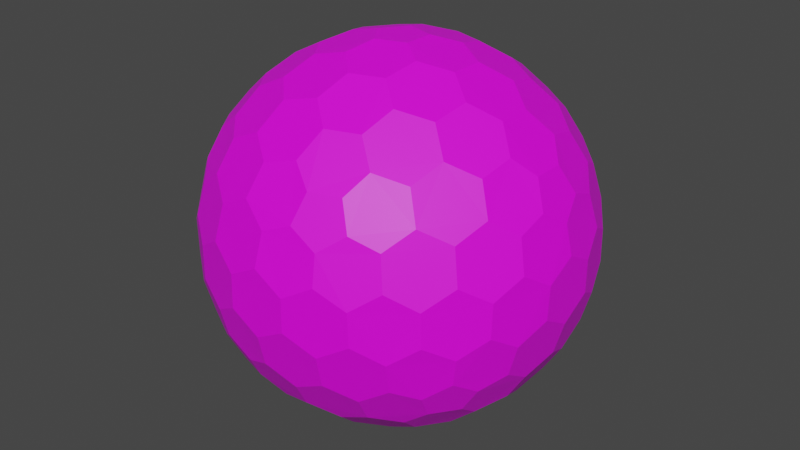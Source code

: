 # Source: venus.blend  (saved by Blender 3.5.10; exported with 4.5.12 LTS)
import bpy
from mathutils import Matrix  # noqa: F401  (used for matrix-valued properties, if any)

bpy.ops.wm.read_factory_settings(use_empty=True)
scene = bpy.context.scene
scene.name = 'Scene'

# ---- collections
col_collection = bpy.data.collections.new('Collection'); scene.collection.children.link(col_collection)

# ---- images (referenced by path relative to the original .blend; pixels are not part of the script)
import os
ASSET_DIR = os.environ.get("B2B_ASSET_DIR", "")  # directory of the original .blend (textures are referenced by path, not embedded)
HERE = os.path.dirname(os.path.abspath(__file__))  # packed textures are extracted next to this script under _unpacked/

def load_image(name, relpath, width, height, colorspace="sRGB"):
    """Load a texture the original file referenced (path relative to the .blend, or extracted next to this script)."""
    p = next((c for c in (os.path.join(HERE, relpath), os.path.join(ASSET_DIR, relpath)) if relpath and os.path.exists(c)), "")
    if p:
        img = bpy.data.images.load(p, check_existing=True)
        img.name = name
    else:  # same state as the original file: an image datablock whose file is absent (Cycles renders it pink)
        img = bpy.data.images.new(name, width, height)
        img.source = "FILE"
        img.filepath = "//" + (relpath or name)
    img.colorspace_settings.name = colorspace
    return img
img_venus_png = load_image('venus.png', 'venus.png', 1024, 1024, 'sRGB')

# ---- materials (node trees are filled in below, after node groups)
mat_earth = bpy.data.materials.new('Earth')
mat_earth.alpha_threshold = 0.0
mat_earth.use_transparent_shadow = False
mat_earth.roughness = 0.5
mat_earth.line_color = (0.0, 0.0, 0.0, 1.0)

# ---- material node trees
mat_earth.use_nodes = True; mat_earth.node_tree.nodes.clear()
_N = mat_earth.node_tree.nodes; _L = mat_earth.node_tree.links
n0 = _N.new('ShaderNodeOutputMaterial'); n0.name = 'Material Output'; n0.location = (300, 300)
n1 = _N.new('ShaderNodeBsdfPrincipled'); n1.name = 'Principled BSDF'; n1.location = (10, 300)
n1.distribution = 'GGX'
n1.subsurface_method = 'RANDOM_WALK_SKIN'
n1.inputs[3].default_value = 1.45
n1.inputs[27].default_value = (0.0, 0.0, 0.0, 1.0)
n1.inputs[28].default_value = 1.0
n2 = _N.new('ShaderNodeTexImage'); n2.name = 'Image Texture'; n2.location = (-280, 278)
n2.image = img_venus_png
_L.new(n1.outputs[0], n0.inputs[0])
_L.new(n2.outputs[0], n1.inputs[0])
n0.is_active_output = True

# ---- world
world_world = bpy.data.worlds.new('World'); scene.world = world_world
world_world.use_nodes = True; world_world.node_tree.nodes.clear()
_N = world_world.node_tree.nodes; _L = world_world.node_tree.links
n0 = _N.new('ShaderNodeOutputWorld'); n0.name = 'World Output'; n0.location = (300, 300)
n1 = _N.new('ShaderNodeBackground'); n1.name = 'Background'; n1.location = (10, 300)
n1.inputs[0].default_value = (0.05088, 0.05088, 0.05088, 1.0)
_L.new(n1.outputs[0], n0.inputs[0])
n0.is_active_output = True
world_world.color = (0.05088, 0.05088, 0.05088)
world_world.use_sun_shadow = False
world_world.sun_shadow_jitter_overblur = 0.0

# ---- meshes
me_icosphere_002 = bpy.data.meshes.new('Icosphere.002')
me_icosphere_002.from_pydata([], [], [])
_uv = me_icosphere_002.uv_layers.new(name='UVMap')
_uv.uv.foreach_set('vector', [])
me_icosphere_002.materials.append(mat_earth)
me_icosphere_002.update()
me_icosphere_003 = bpy.data.meshes.new('Icosphere.003')
me_icosphere_003.from_pydata([], [], [])
_uv = me_icosphere_003.uv_layers.new(name='UVMap')
_uv.uv.foreach_set('vector', [])
me_icosphere_003.materials.append(mat_earth)
me_icosphere_003.update()
me_icosphere_165 = bpy.data.meshes.new('Icosphere.165')
me_icosphere_165.from_pydata([(0.5768, -1.779, -6.142), (2.352, -1.001, -5.887), (4.693, -2.77, -3.487), (5.105, -1.003, -3.801), (5.731, -1.974, -2.235), (-0.719, 0.5236, -6.371), (-1.51, -1.1, -6.142), (-1.316, 2.196, -5.887), (-0.2228, 2.552, -5.887), (0.5768, 1.779, -6.142), (4.967, -3.617, -2.06), (6.034, -2.004, -1.145), (5.154, -3.753, -1.09), (-1.009, -5.853, -2.606), (-0.102, -6.073, -2.235), (-6.14, 0.0, -2.06), (-5.794, -1.779, -2.235), (-6.371, -7.908e-07, -1.09), (-3.706, 5.176, -1.145), (-1.969, 6.073, -1.09), (4.557, 4.556, -0.545), (5.154, 3.753, -1.09), (-2.915, -5.752, -0.545), (-5.794, 1.779, -2.235), (-1.897, 5.853, -2.06), (-1.015, 6.371, -0.545), (-0.03721, 6.371, -1.145), (1.842, -3.819, 4.843), (-3.288, -3.753, 4.087), (-3.73, -2.004, 4.843), (-4.577, -1.974, 4.087), (-4.079, 3.617, 3.487), (-3.73, 2.004, 4.843), (0.4585, 4.973, 4.087), (5.421, 0.5236, 3.487), (5.421, -0.5236, 3.487), (1.316, 2.196, 5.887), (2.49, 0.5762, 5.887), (3.337, 1.152, 5.357), (2.125, 2.825, 5.357), (3.165, 2.305, 5.081), (4.193, 0.5762, 4.843), (4.861, 1.1, 4.087), (4.718, 2.196, 3.801), (3.879, 2.825, 4.281), (1.842, 3.819, 4.843), (2.546, 4.294, 4.087), (3.541, 3.819, 3.801), (0.2228, 2.552, 5.887), (-0.0624, 3.537, 5.357), (-1.209, 3.729, 5.081), (-1.482, 4.57, 4.281), (-2.024, 2.898, 5.357), (-3.054, 2.937, 4.843), (-2.529, 4.556, 3.801), (-0.2746, 0.8471, 6.371), (-0.5768, 1.779, 6.142), (-2.352, 1.001, 5.887), (-3.912, 0.0, 5.081), (-3.375, 1.033, 5.357), (-5.105, -1.003, 3.801), (-0.8887, 0.0, 6.371), (-0.5768, -1.779, 6.142), (-2.352, -1.001, 5.887), (-1.867, 0.0, 6.142), (-1.677, -1.933, 5.887), (-2.024, -2.898, 5.357), (-3.054, -2.937, 4.843), (-1.209, -3.729, 5.081), (-1.482, -4.57, 4.281), (0.749, -4.175, 4.843), (1.51, -1.1, 6.142), (1.51, 1.1, 6.142), (1.316, -2.196, 5.887), (2.546, -4.294, 4.087), (2.125, -2.825, 5.357), (3.165, -2.305, 5.081), (3.541, -3.819, 3.801), (3.879, -2.825, 4.281), (3.337, -1.152, 5.357), (4.193, -0.5762, 4.843), (4.861, -1.1, 4.087), (5.794, 1.779, 2.235), (5.207, 2.552, 2.831), (5.121, 3.729, 1.2), (2.616, 5.33, 2.606), (1.178, 5.33, 3.487), (-0.6255, 5.176, 3.801), (0.03721, 6.371, 1.145), (-0.978, 6.361, 0.5998), (-1.956, 6.034, 1.2), (-2.915, 5.752, -0.545), (-1.855, 5.723, 2.34), (-2.716, 5.132, 2.831), (-3.288, 3.753, 4.087), (-5.731, 1.974, 2.235), (-4.577, 1.974, 4.087), (-6.034, 2.004, 1.145), (-6.338, 1.033, 0.5998), (-5.709, 1.003, 2.831), (-6.33, -1.339e-06, 1.2), (-6.359, 1.001, -0.545), (-6.359, -1.001, -0.545), (-6.003, -5.553e-07, 2.34), (-5.709, -1.003, 2.831), (-5.242, -2.77, 2.605), (-4.693, -2.77, 3.487), (-5.731, -1.974, 2.235), (-2.716, -5.132, 2.831), (-3.644, -4.853, 2.235), (-1.969, -6.073, -1.09), (-1.015, -6.371, -0.545), (-1.956, -6.034, 1.2), (-1.855, -5.723, 2.34), (0.102, -6.073, 2.235), (-0.8123, -5.752, 2.831), (0.4585, -4.973, 4.087), (2.616, -5.33, 2.606), (2.172, -5.006, 3.487), (3.706, -5.176, 1.145), (4.522, -4.57, 0.5998), (4.557, -4.556, -0.545), (5.121, -3.729, 1.2), (5.734, -2.898, 0.5998), (5.794, -1.779, 2.235), (6.057, -1.933, 1.145), (4.718, -2.196, 3.801), (1.897, 5.853, 2.06), (1.009, 5.853, 2.606), (1.969, 6.073, 1.09), (1.015, 6.371, 0.545), (0.102, 6.073, 2.235), (2.939, 5.723, -0.5998), (1.956, 6.034, -1.2), (0.978, 6.361, -0.5998), (1.855, 5.723, -2.34), (-4.557, 4.556, 0.545), (-4.522, 4.57, -0.5998), (-5.731, 2.937, 0.545), (-3.479, 4.974, -2.235), (-5.121, 3.729, -1.2), (-6.057, 1.933, -1.145), (-3.766, -5.132, 1.145), (-5.731, -2.937, 0.545), (-5.154, -3.753, 1.09), (-5.121, -3.729, -1.2), (-6.057, -1.933, -1.145), (-5.734, -2.898, -0.5998), (-4.857, -3.537, -2.34), (-4.522, -4.57, -0.5998), (-3.706, -5.176, -1.145), (1.897, -5.853, 2.06), (2.915, -5.752, 0.545), (3.479, -4.974, 2.235), (1.015, -6.371, 0.545), (2.939, -5.723, -0.5998), (0.978, -6.361, -0.5998), (1.855, -5.723, -2.34), (1.956, -6.034, -1.2), (3.766, -5.132, -1.145), (3.644, -4.853, -2.235), (6.057, 1.933, 1.145), (6.359, -1.001, 0.545), (6.371, 0.0, 1.09), (6.338, -1.033, -0.5998), (6.33, 6.533e-08, -1.2), (6.338, 1.033, -0.5998), (6.034, 2.004, -1.145), (5.242, 2.77, -2.605), (4.967, 3.617, -2.06), (4.249, 4.141, -2.606), (3.644, 4.853, -2.235), (3.054, 2.937, -4.843), (2.529, 4.556, -3.801), (1.209, 3.729, -5.081), (0.06239, 3.537, -5.357), (1.482, 4.57, -4.281), (-0.4585, 4.974, -4.087), (-0.749, 4.175, -4.843), (-1.178, 5.33, -3.487), (0.6255, 5.176, -3.801), (0.8123, 5.752, -2.831), (-0.102, 6.073, -2.235), (-2.172, 5.006, -3.487), (-2.616, 5.33, -2.606), (-2.546, 4.294, -4.087), (-4.03, 4.175, -2.831), (-1.842, 3.819, -4.843), (-2.125, 2.825, -5.357), (-3.165, 2.305, -5.081), (-1.51, 1.1, -6.142), (-3.337, 1.152, -5.357), (-2.49, 0.5762, -5.887), (-4.718, 2.196, -3.801), (-4.861, 1.1, -4.087), (-5.207, 2.552, -2.831), (-5.421, -0.5236, -3.487), (-4.718, -2.196, -3.801), (-3.337, -1.152, -5.357), (-3.165, -2.305, -5.081), (-1.316, -2.196, -5.887), (-2.125, -2.825, -5.357), (-3.879, -2.825, -4.281), (-2.546, -4.294, -4.087), (-3.479, -4.974, -2.235), (4.693, 2.77, -3.487), (4.079, 3.617, -3.487), (3.73, 2.004, -4.843), (3.288, 3.753, -4.087), (5.105, 1.003, -3.801), (3.375, 1.033, -5.357), (4.794, -2.09e-06, -4.281), (3.912, -3.724e-06, -5.081), (3.375, -1.033, -5.357), (3.73, -2.004, -4.843), (2.352, 1.001, -5.887), (1.867, -1.633e-06, -6.142), (1.677, 1.933, -5.887), (-0.4585, -4.973, -4.087), (0.8123, -5.752, -2.831), (-0.2228, -2.552, -5.887), (0.0624, -3.537, -5.357), (1.209, -3.729, -5.081), (2.024, -2.898, -5.357), (4.079, -3.617, -3.487), (4.249, -4.141, -2.606), (2.529, -4.556, -3.801), (2.716, -5.132, -2.831), (0.8887, 0.0, -6.371), (0.2746, 0.8471, -6.371), (0.2746, -0.8471, -6.371), (-0.719, -0.5236, -6.371), (5.242, -2.77, -2.605), (4.577, -1.974, -4.087), (3.288, -3.753, -4.087), (3.054, -2.937, -4.843), (-1.897, -5.853, -2.06), (-2.172, -5.006, -3.487), (-2.616, -5.33, -2.606), (-1.178, -5.33, -3.487), (-0.749, -4.175, -4.843), (-1.842, -3.819, -4.843), (-5.865, -0.8471, -2.605), (-5.421, 0.5236, -3.487), (-5.865, 0.8471, -2.605), (-4.861, -1.1, -4.087), (-4.193, -0.5762, -4.843), (-4.193, 0.5762, -4.843), (-1.009, 5.853, -2.606), (5.731, 1.974, -2.235), (4.577, 1.974, -4.087), (5.709, 1.003, -2.831), (1.178, -5.33, 3.487), (1.009, -5.853, 2.606), (1.969, -6.073, 1.09), (0.03721, -6.371, 1.145), (-4.079, -3.617, 3.487), (-4.249, -4.141, 2.606), (-4.967, -3.617, 2.06), (-6.034, -2.004, 1.145), (-4.693, 2.77, 3.487), (-5.242, 2.77, 2.605), (-4.249, 4.141, 2.606), (-3.644, 4.853, 2.235), (-4.967, 3.617, 2.06), (-5.154, 3.753, 1.09), (2.172, 5.006, 3.487), (3.479, 4.974, 2.235), (3.706, 5.176, 1.145), (5.865, 0.8471, 2.605), (6.14, 0.0, 2.06), (5.865, -0.8471, 2.605), (0.719, 0.5236, 6.371), (-0.2746, -0.8471, 6.371), (0.719, -0.5236, 6.371), (1.677, -1.933, -5.887), (1.482, -4.57, -4.281), (0.6255, -5.176, -3.801), (6.003, 6.533e-08, -2.34), (5.709, -1.003, -2.831), (2.024, 2.898, -5.357), (-2.49, -0.5762, -5.887), (-4.03, -4.175, -2.831), (-3.541, -3.819, -3.801), (-5.207, -2.552, -2.831), (-4.857, 3.537, -2.34), (-3.879, 2.825, -4.281), (-3.541, 3.819, -3.801), (2.716, 5.132, -2.831), (5.731, -2.937, -0.545), (5.731, 2.937, -0.545), (5.734, 2.898, 0.5998), (6.359, 1.001, 0.545), (-0.978, -6.361, 0.5998), (-0.03721, -6.371, -1.145), (-6.338, -1.033, 0.5998), (-2.939, -5.723, 0.5998), (-4.557, -4.556, 0.545), (-3.766, 5.132, 1.145), (-2.939, 5.723, 0.5998), (-5.734, 2.898, -0.5998), (4.522, 4.57, 0.5998), (2.915, 5.752, 0.545), (3.766, 5.132, -1.145), (5.207, -2.552, 2.831), (4.857, -3.537, 2.34), (4.03, -4.175, 2.831), (-0.6255, -5.176, 3.801), (-2.529, -4.556, 3.801), (-4.794, 0.0, 4.281), (-5.105, 1.003, 3.801), (-0.8123, 5.752, 2.831), (4.03, 4.175, 2.831), (4.857, 3.537, 2.34), (0.2228, -2.552, 5.887), (-0.0624, -3.537, 5.357), (2.49, -0.5762, 5.887), (-3.375, -1.033, 5.357), (-1.677, 1.933, 5.887), (0.749, 4.175, 4.843)], [], [(230, 228, 216, 1, 275, 0), (2, 233, 3, 279, 4, 232), (231, 6, 281, 192, 190, 5), (5, 190, 7, 8, 9, 229), (232, 4, 11, 289, 12, 10), (13, 14, 294, 111, 110, 236), (242, 16, 146, 102, 17, 15), (184, 139, 18, 91, 19, 24), (170, 171, 303, 20, 21, 169), (10, 12, 121, 159, 160, 225), (236, 110, 22, 150, 204, 238), (15, 17, 101, 141, 23, 244), (24, 19, 25, 26, 182, 248), (118, 74, 27, 70, 116, 252), (256, 28, 67, 29, 30, 106), (260, 96, 32, 53, 94, 31), (86, 33, 319, 45, 46, 266), (34, 42, 41, 80, 81, 35), (272, 72, 36, 48, 56, 55), (37, 38, 40, 39, 36, 72), (41, 42, 43, 44, 40, 38), (40, 44, 47, 46, 45, 39), (48, 49, 50, 52, 318, 56), (319, 33, 87, 51, 50, 49), (50, 51, 54, 94, 53, 52), (55, 56, 318, 57, 64, 61), (57, 59, 58, 317, 63, 64), (32, 96, 310, 309, 58, 59), (58, 309, 60, 30, 29, 317), (61, 64, 63, 65, 62, 273), (65, 66, 68, 315, 314, 62), (67, 28, 308, 69, 68, 66), (68, 69, 307, 116, 70, 315), (272, 274, 71, 316, 37, 72), (73, 75, 76, 79, 316, 71), (27, 74, 77, 78, 76, 75), (76, 78, 126, 81, 80, 79), (34, 269, 82, 83, 43, 42), (161, 291, 84, 313, 83, 82), (290, 21, 20, 301, 84, 291), (84, 301, 268, 267, 312, 313), (47, 312, 267, 85, 266, 46), (86, 128, 131, 311, 87, 33), (88, 89, 90, 92, 311, 131), (25, 19, 91, 299, 90, 89), (90, 299, 298, 263, 93, 92), (54, 93, 263, 262, 31, 94), (260, 261, 95, 99, 310, 96), (97, 98, 100, 103, 99, 95), (101, 17, 102, 295, 100, 98), (100, 295, 259, 107, 104, 103), (60, 104, 107, 105, 106, 30), (256, 257, 109, 108, 308, 28), (142, 296, 112, 113, 108, 109), (22, 110, 111, 293, 112, 296), (112, 293, 255, 114, 115, 113), (307, 115, 114, 253, 252, 116), (118, 117, 153, 306, 77, 74), (119, 120, 122, 305, 306, 153), (121, 12, 289, 123, 122, 120), (122, 123, 125, 124, 304, 305), (126, 304, 124, 271, 35, 81), (128, 127, 129, 130, 88, 131), (302, 132, 133, 134, 130, 129), (303, 171, 288, 135, 133, 132), (133, 135, 181, 182, 26, 134), (261, 264, 265, 138, 97, 95), (136, 137, 140, 300, 138, 265), (18, 139, 186, 285, 140, 137), (140, 285, 195, 23, 141, 300), (257, 258, 144, 297, 142, 109), (143, 147, 145, 149, 297, 144), (146, 16, 284, 148, 145, 147), (145, 148, 282, 204, 150, 149), (117, 151, 254, 152, 119, 153), (154, 156, 158, 155, 152, 254), (294, 14, 219, 157, 158, 156), (158, 157, 227, 160, 159, 155), (269, 270, 163, 292, 161, 82), (162, 164, 165, 166, 292, 163), (11, 4, 279, 278, 165, 164), (165, 278, 251, 249, 167, 166), (169, 21, 290, 167, 249, 168), (170, 206, 208, 173, 288, 171), (172, 280, 174, 176, 173, 208), (217, 9, 8, 175, 174, 280), (174, 175, 178, 177, 180, 176), (181, 180, 177, 179, 248, 182), (184, 183, 185, 287, 186, 139), (187, 188, 189, 286, 287, 185), (7, 190, 192, 191, 189, 188), (189, 191, 247, 194, 193, 286), (195, 193, 194, 243, 244, 23), (242, 196, 245, 197, 284, 16), (246, 198, 199, 202, 197, 245), (281, 6, 200, 201, 199, 198), (199, 201, 241, 203, 283, 202), (282, 283, 203, 237, 238, 204), (206, 205, 250, 207, 172, 208), (209, 211, 212, 210, 207, 250), (3, 233, 214, 213, 212, 211), (212, 213, 1, 216, 215, 210), (229, 9, 217, 215, 216, 228), (13, 239, 218, 277, 219, 14), (240, 221, 222, 276, 277, 218), (220, 0, 275, 223, 222, 221), (222, 223, 235, 234, 226, 276), (227, 226, 234, 224, 225, 160), (230, 231, 5, 229, 228), (230, 0, 220, 200, 6, 231), (2, 232, 10, 225, 224), (2, 224, 234, 235, 214, 233), (13, 236, 238, 237, 239), (241, 240, 218, 239, 237, 203), (242, 15, 244, 243, 196), (247, 246, 245, 196, 243, 194), (184, 24, 248, 179, 183), (178, 187, 185, 183, 179, 177), (170, 169, 168, 205, 206), (251, 209, 250, 205, 168, 249), (118, 252, 253, 151, 117), (255, 154, 254, 151, 253, 114), (256, 106, 105, 258, 257), (259, 143, 144, 258, 105, 107), (260, 31, 262, 264, 261), (298, 136, 265, 264, 262, 263), (86, 266, 85, 127, 128), (268, 302, 129, 127, 85, 267), (34, 35, 271, 270, 269), (125, 162, 163, 270, 271, 124), (272, 55, 61, 273, 274), (273, 62, 314, 73, 71, 274), (200, 220, 221, 240, 241, 201), (214, 235, 223, 275, 1, 213), (219, 277, 276, 226, 227, 157), (279, 3, 211, 209, 251, 278), (172, 207, 210, 215, 217, 280), (192, 281, 198, 246, 247, 191), (284, 197, 202, 283, 282, 148), (8, 7, 188, 187, 178, 175), (186, 287, 286, 193, 195, 285), (288, 173, 176, 180, 181, 135), (289, 11, 164, 162, 125, 123), (161, 292, 166, 167, 290, 291), (111, 294, 156, 154, 255, 293), (119, 152, 155, 159, 121, 120), (102, 146, 147, 143, 259, 295), (142, 297, 149, 150, 22, 296), (91, 18, 137, 136, 298, 299), (97, 138, 300, 141, 101, 98), (20, 303, 132, 302, 268, 301), (88, 130, 134, 26, 25, 89), (77, 306, 305, 304, 126, 78), (308, 108, 113, 115, 307, 69), (310, 99, 103, 104, 60, 309), (87, 311, 92, 93, 54, 51), (43, 83, 313, 312, 47, 44), (314, 315, 70, 27, 75, 73), (37, 316, 79, 80, 41, 38), (63, 317, 29, 67, 66, 65), (318, 52, 53, 32, 59, 57), (36, 39, 45, 319, 49, 48)])
_uv = me_icosphere_165.uv_layers.new(name='UVMap')
_uv.uv.foreach_set('vector', [0.3001, 0.02367, 0.5001, 0.02367, 0.5001, 0.07476, 0.4362, 0.1122, 0.364, 0.1122, 0.3001, 0.07476, 0.4154, 0.3065, 0.4354, 0.2678, 0.4693, 0.2863, 0.4725, 0.3446, 0.4474, 0.378, 0.4229, 0.3578, 1.1, 0.02367, 1.1, 0.07476, 1.036, 0.1122, 0.9641, 0.1122, 0.9002, 0.07476, 0.9002, 0.02367, 0.9002, 0.02367, 0.9002, 0.07476, 0.8363, 0.1122, 0.764, 0.1122, 0.7001, 0.07476, 0.7001, 0.02367, 0.4229, 0.3578, 0.4474, 0.378, 0.4492, 0.4359, 0.4249, 0.467, 0.4001, 0.4388, 0.4001, 0.3877, 0.2228, 0.3578, 0.2474, 0.378, 0.2491, 0.4359, 0.2248, 0.467, 0.2, 0.4388, 0.2, 0.3877, 0.02278, 0.3578, 0.04733, 0.378, 0.04908, 0.4359, 0.0248, 0.467, 0.0, 0.4388, 0.0, 0.3877, 0.8229, 0.3578, 0.8475, 0.378, 0.8492, 0.4359, 0.825, 0.467, 0.8002, 0.4388, 0.8002, 0.3877, 0.6229, 0.3578, 0.6475, 0.378, 0.6492, 0.4359, 0.6249, 0.467, 0.6001, 0.4388, 0.6001, 0.3877, 0.4001, 0.3877, 0.4001, 0.4388, 0.3753, 0.467, 0.351, 0.4359, 0.3528, 0.378, 0.3773, 0.3578, 0.2, 0.3877, 0.2, 0.4388, 0.1752, 0.467, 0.151, 0.4359, 0.1527, 0.378, 0.1773, 0.3578, 1.0, 0.3877, 1.0, 0.4388, 0.9754, 0.467, 0.9511, 0.4359, 0.9529, 0.378, 0.9774, 0.3578, 0.8002, 0.3877, 0.8002, 0.4388, 0.7754, 0.467, 0.7511, 0.4359, 0.7528, 0.378, 0.7774, 0.3578, 0.3154, 0.6834, 0.3354, 0.7221, 0.3217, 0.7766, 0.2784, 0.7766, 0.2647, 0.7221, 0.2848, 0.6834, 0.1153, 0.6834, 0.1354, 0.7221, 0.1217, 0.7766, 0.07833, 0.7766, 0.06468, 0.7221, 0.08473, 0.6834, 0.9155, 0.6834, 0.9355, 0.7221, 0.9219, 0.7766, 0.8785, 0.7766, 0.8648, 0.7221, 0.8849, 0.6834, 0.7154, 0.6834, 0.7355, 0.7221, 0.7218, 0.7766, 0.6785, 0.7766, 0.6648, 0.7221, 0.6849, 0.6834, 0.5154, 0.6834, 0.5354, 0.7221, 0.5218, 0.7766, 0.4784, 0.7766, 0.4648, 0.7221, 0.4848, 0.6834, 0.6001, 0.9663, 0.6001, 0.9152, 0.664, 0.8778, 0.7363, 0.8778, 0.8002, 0.9152, 0.8002, 0.9663, 0.5362, 0.8778, 0.5529, 0.8211, 0.6001, 0.797, 0.6473, 0.8211, 0.664, 0.8778, 0.6001, 0.9152, 0.5218, 0.7766, 0.5354, 0.7221, 0.5693, 0.7037, 0.6001, 0.7359, 0.6001, 0.797, 0.5529, 0.8211, 0.6001, 0.797, 0.6001, 0.7359, 0.6309, 0.7037, 0.6648, 0.7221, 0.6785, 0.7766, 0.6473, 0.8211, 0.7363, 0.8778, 0.753, 0.8211, 0.8002, 0.797, 0.8474, 0.8211, 0.8641, 0.8778, 0.8002, 0.9152, 0.7218, 0.7766, 0.7355, 0.7221, 0.7693, 0.7037, 0.8002, 0.7359, 0.8002, 0.797, 0.753, 0.8211, 0.8002, 0.797, 0.8002, 0.7359, 0.831, 0.7037, 0.8648, 0.7221, 0.8785, 0.7766, 0.8474, 0.8211, 0.8002, 0.9663, 0.8002, 0.9152, 0.8641, 0.8778, 0.9363, 0.8778, 1.0, 0.9152, 1.0, 0.9663, 0.9363, 0.8778, 0.953, 0.8211, 1.0, 0.797, 1.047, 0.8211, 1.064, 0.8778, 1.0, 0.9152, 0.9219, 0.7766, 0.9355, 0.7221, 0.9694, 0.7037, 1.0, 0.7359, 1.0, 0.797, 0.953, 0.8211, 0.0, 0.797, 0.0, 0.7359, 0.03082, 0.7037, 0.06468, 0.7221, 0.07833, 0.7766, 0.0472, 0.8211, 5.848e-07, 0.9663, 0.0, 0.9152, 0.0639, 0.8778, 0.1361, 0.8778, 0.2, 0.9152, 0.2, 0.9663, 0.1361, 0.8778, 0.1528, 0.8211, 0.2, 0.797, 0.2472, 0.8211, 0.2639, 0.8778, 0.2, 0.9152, 0.1217, 0.7766, 0.1354, 0.7221, 0.1692, 0.7037, 0.2, 0.7359, 0.2, 0.797, 0.1528, 0.8211, 0.2, 0.797, 0.2, 0.7359, 0.2309, 0.7037, 0.2647, 0.7221, 0.2784, 0.7766, 0.2472, 0.8211, 0.6001, 0.9663, 0.4001, 0.9663, 0.4001, 0.9152, 0.464, 0.8778, 0.5362, 0.8778, 0.6001, 0.9152, 0.3362, 0.8778, 0.3529, 0.8211, 0.4001, 0.797, 0.4473, 0.8211, 0.464, 0.8778, 0.4001, 0.9152, 0.3217, 0.7766, 0.3354, 0.7221, 0.3693, 0.7037, 0.4001, 0.7359, 0.4001, 0.797, 0.3529, 0.8211, 0.4001, 0.797, 0.4001, 0.7359, 0.4309, 0.7037, 0.4648, 0.7221, 0.4784, 0.7766, 0.4473, 0.8211, 0.5154, 0.6834, 0.5229, 0.6321, 0.5474, 0.612, 0.5725, 0.6454, 0.5693, 0.7037, 0.5354, 0.7221, 0.5492, 0.554, 0.5745, 0.5258, 0.6001, 0.557, 0.6001, 0.6181, 0.5725, 0.6454, 0.5474, 0.612, 0.5753, 0.467, 0.6001, 0.4388, 0.6249, 0.467, 0.6258, 0.5258, 0.6001, 0.557, 0.5745, 0.5258, 0.6001, 0.557, 0.6258, 0.5258, 0.6511, 0.554, 0.6528, 0.612, 0.6278, 0.6454, 0.6001, 0.6181, 0.6309, 0.7037, 0.6278, 0.6454, 0.6528, 0.612, 0.6774, 0.6321, 0.6849, 0.6834, 0.6648, 0.7221, 0.7154, 0.6834, 0.7229, 0.6321, 0.7475, 0.612, 0.7725, 0.6454, 0.7693, 0.7037, 0.7355, 0.7221, 0.7492, 0.554, 0.7745, 0.5258, 0.8002, 0.557, 0.8002, 0.6181, 0.7725, 0.6454, 0.7475, 0.612, 0.7754, 0.467, 0.8002, 0.4388, 0.825, 0.467, 0.8258, 0.5258, 0.8002, 0.557, 0.7745, 0.5258, 0.8002, 0.557, 0.8258, 0.5258, 0.8511, 0.554, 0.8529, 0.612, 0.8278, 0.6454, 0.8002, 0.6181, 0.831, 0.7037, 0.8278, 0.6454, 0.8529, 0.612, 0.8774, 0.6321, 0.8849, 0.6834, 0.8648, 0.7221, 0.9155, 0.6834, 0.923, 0.6321, 0.9475, 0.612, 0.9726, 0.6454, 0.9694, 0.7037, 0.9355, 0.7221, 0.9493, 0.554, 0.9745, 0.5258, 1.0, 0.557, 1.0, 0.6181, 0.9726, 0.6454, 0.9475, 0.612, 0.9754, 0.467, 1.0, 0.4388, 1.025, 0.467, 1.026, 0.5258, 1.0, 0.557, 0.9745, 0.5258, 0.0, 0.557, 0.02567, 0.5258, 0.05094, 0.554, 0.05269, 0.612, 0.02763, 0.6454, 0.0, 0.6181, 0.03082, 0.7037, 0.02763, 0.6454, 0.05269, 0.612, 0.07724, 0.6321, 0.08473, 0.6834, 0.06468, 0.7221, 0.1153, 0.6834, 0.1228, 0.6321, 0.1473, 0.612, 0.1724, 0.6454, 0.1692, 0.7037, 0.1354, 0.7221, 0.1491, 0.554, 0.1744, 0.5258, 0.2, 0.557, 0.2, 0.6181, 0.1724, 0.6454, 0.1473, 0.612, 0.1752, 0.467, 0.2, 0.4388, 0.2248, 0.467, 0.2257, 0.5258, 0.2, 0.557, 0.1744, 0.5258, 0.2, 0.557, 0.2257, 0.5258, 0.251, 0.554, 0.2527, 0.612, 0.2277, 0.6454, 0.2, 0.6181, 0.2309, 0.7037, 0.2277, 0.6454, 0.2527, 0.612, 0.2773, 0.6321, 0.2848, 0.6834, 0.2647, 0.7221, 0.3154, 0.6834, 0.3228, 0.6321, 0.3474, 0.612, 0.3725, 0.6454, 0.3693, 0.7037, 0.3354, 0.7221, 0.3491, 0.554, 0.3744, 0.5258, 0.4001, 0.557, 0.4001, 0.6181, 0.3725, 0.6454, 0.3474, 0.612, 0.3753, 0.467, 0.4001, 0.4388, 0.4249, 0.467, 0.4258, 0.5258, 0.4001, 0.557, 0.3744, 0.5258, 0.4001, 0.557, 0.4258, 0.5258, 0.451, 0.554, 0.4528, 0.612, 0.4277, 0.6454, 0.4001, 0.6181, 0.4309, 0.7037, 0.4277, 0.6454, 0.4528, 0.612, 0.4773, 0.6321, 0.4848, 0.6834, 0.4648, 0.7221, 0.7229, 0.6321, 0.7001, 0.6022, 0.7001, 0.5511, 0.7249, 0.523, 0.7492, 0.554, 0.7475, 0.612, 0.6753, 0.523, 0.6745, 0.4641, 0.7001, 0.4329, 0.7258, 0.4641, 0.7249, 0.523, 0.7001, 0.5511, 0.6492, 0.4359, 0.6475, 0.378, 0.6725, 0.3446, 0.7001, 0.3719, 0.7001, 0.4329, 0.6745, 0.4641, 0.7001, 0.4329, 0.7001, 0.3719, 0.7278, 0.3446, 0.7528, 0.378, 0.7511, 0.4359, 0.7258, 0.4641, 0.923, 0.6321, 0.9002, 0.6022, 0.9002, 0.5511, 0.925, 0.523, 0.9493, 0.554, 0.9475, 0.612, 0.8754, 0.523, 0.8745, 0.4641, 0.9002, 0.4329, 0.9259, 0.4641, 0.925, 0.523, 0.9002, 0.5511, 0.8492, 0.4359, 0.8475, 0.378, 0.8726, 0.3446, 0.9002, 0.3719, 0.9002, 0.4329, 0.8745, 0.4641, 0.9002, 0.4329, 0.9002, 0.3719, 0.9278, 0.3446, 0.9529, 0.378, 0.9511, 0.4359, 0.9259, 0.4641, 0.1228, 0.6321, 0.1, 0.6022, 0.1, 0.5511, 0.1248, 0.523, 0.1491, 0.554, 0.1473, 0.612, 0.07522, 0.523, 0.07435, 0.4641, 0.1, 0.4329, 0.1257, 0.4641, 0.1248, 0.523, 0.1, 0.5511, 0.04908, 0.4359, 0.04733, 0.378, 0.07239, 0.3446, 0.1, 0.3719, 0.1, 0.4329, 0.07435, 0.4641, 0.1, 0.4329, 0.1, 0.3719, 0.1276, 0.3446, 0.1527, 0.378, 0.151, 0.4359, 0.1257, 0.4641, 0.3228, 0.6321, 0.3001, 0.6022, 0.3001, 0.5511, 0.3249, 0.523, 0.3491, 0.554, 0.3474, 0.612, 0.2753, 0.523, 0.2744, 0.4641, 0.3001, 0.4329, 0.3257, 0.4641, 0.3249, 0.523, 0.3001, 0.5511, 0.2491, 0.4359, 0.2474, 0.378, 0.2724, 0.3446, 0.3001, 0.3719, 0.3001, 0.4329, 0.2744, 0.4641, 0.3001, 0.4329, 0.3001, 0.3719, 0.3277, 0.3446, 0.3528, 0.378, 0.351, 0.4359, 0.3257, 0.4641, 0.5229, 0.6321, 0.5001, 0.6022, 0.5001, 0.5511, 0.5249, 0.523, 0.5492, 0.554, 0.5474, 0.612, 0.4753, 0.523, 0.4744, 0.4641, 0.5001, 0.4329, 0.5258, 0.4641, 0.5249, 0.523, 0.5001, 0.5511, 0.4492, 0.4359, 0.4474, 0.378, 0.4725, 0.3446, 0.5001, 0.3719, 0.5001, 0.4329, 0.4744, 0.4641, 0.5001, 0.4329, 0.5001, 0.3719, 0.5277, 0.3446, 0.5528, 0.378, 0.551, 0.4359, 0.5258, 0.4641, 0.6001, 0.3877, 0.6001, 0.4388, 0.5753, 0.467, 0.551, 0.4359, 0.5528, 0.378, 0.5773, 0.3578, 0.6229, 0.3578, 0.6154, 0.3065, 0.6355, 0.2678, 0.6693, 0.2863, 0.6725, 0.3446, 0.6475, 0.378, 0.6218, 0.2134, 0.6529, 0.1688, 0.7001, 0.193, 0.7001, 0.254, 0.6693, 0.2863, 0.6355, 0.2678, 0.6362, 0.1122, 0.7001, 0.07476, 0.764, 0.1122, 0.7473, 0.1688, 0.7001, 0.193, 0.6529, 0.1688, 0.7001, 0.193, 0.7473, 0.1688, 0.7785, 0.2134, 0.7648, 0.2678, 0.731, 0.2863, 0.7001, 0.254, 0.7278, 0.3446, 0.731, 0.2863, 0.7648, 0.2678, 0.7849, 0.3065, 0.7774, 0.3578, 0.7528, 0.378, 0.8229, 0.3578, 0.8155, 0.3065, 0.8355, 0.2678, 0.8694, 0.2863, 0.8726, 0.3446, 0.8475, 0.378, 0.8219, 0.2134, 0.853, 0.1688, 0.9002, 0.193, 0.9002, 0.254, 0.8694, 0.2863, 0.8355, 0.2678, 0.8363, 0.1122, 0.9002, 0.07476, 0.9641, 0.1122, 0.9474, 0.1688, 0.9002, 0.193, 0.853, 0.1688, 0.9002, 0.193, 0.9474, 0.1688, 0.9785, 0.2134, 0.9649, 0.2678, 0.931, 0.2863, 0.9002, 0.254, 0.9278, 0.3446, 0.931, 0.2863, 0.9649, 0.2678, 0.9849, 0.3065, 0.9774, 0.3578, 0.9529, 0.378, 0.02278, 0.3578, 0.01529, 0.3065, 0.03534, 0.2678, 0.0692, 0.2863, 0.07239, 0.3446, 0.04733, 0.378, 0.02169, 0.2134, 0.05282, 0.1688, 0.1, 0.193, 0.1, 0.254, 0.0692, 0.2863, 0.03534, 0.2678, 0.03612, 0.1122, 0.1, 0.07476, 0.1639, 0.1122, 0.1472, 0.1688, 0.1, 0.193, 0.05282, 0.1688, 0.1, 0.193, 0.1472, 0.1688, 0.1784, 0.2134, 0.1647, 0.2678, 0.1308, 0.2863, 0.1, 0.254, 0.1276, 0.3446, 0.1308, 0.2863, 0.1647, 0.2678, 0.1847, 0.3065, 0.1773, 0.3578, 0.1527, 0.378, 0.6154, 0.3065, 0.5848, 0.3065, 0.5648, 0.2678, 0.5784, 0.2134, 0.6218, 0.2134, 0.6355, 0.2678, 0.5309, 0.2863, 0.5001, 0.254, 0.5001, 0.193, 0.5473, 0.1688, 0.5784, 0.2134, 0.5648, 0.2678, 0.4693, 0.2863, 0.4354, 0.2678, 0.4218, 0.2134, 0.4529, 0.1688, 0.5001, 0.193, 0.5001, 0.254, 0.5001, 0.193, 0.4529, 0.1688, 0.4362, 0.1122, 0.5001, 0.07476, 0.564, 0.1122, 0.5473, 0.1688, 0.7001, 0.02367, 0.7001, 0.07476, 0.6362, 0.1122, 0.564, 0.1122, 0.5001, 0.07476, 0.5001, 0.02367, 0.2228, 0.3578, 0.2153, 0.3065, 0.2354, 0.2678, 0.2692, 0.2863, 0.2724, 0.3446, 0.2474, 0.378, 0.2217, 0.2134, 0.2529, 0.1688, 0.3001, 0.193, 0.3001, 0.254, 0.2692, 0.2863, 0.2354, 0.2678, 0.2362, 0.1122, 0.3001, 0.07476, 0.364, 0.1122, 0.3473, 0.1688, 0.3001, 0.193, 0.2529, 0.1688, 0.3001, 0.193, 0.3473, 0.1688, 0.3784, 0.2134, 0.3647, 0.2678, 0.3309, 0.2863, 0.3001, 0.254, 0.3277, 0.3446, 0.3309, 0.2863, 0.3647, 0.2678, 0.3848, 0.3065, 0.3773, 0.3578, 0.3528, 0.378, 0.3001, 0.02367, 1.1, 0.02367, 0.9002, 0.02367, 0.7001, 0.02367, 0.5001, 0.02367, 0.3001, 0.02367, 0.3001, 0.07476, 0.2362, 0.1122, 0.1639, 0.1122, 0.1, 0.07476, 0.1, 0.02367, 0.4154, 0.3065, 0.4229, 0.3578, 0.4001, 0.3877, 0.3773, 0.3578, 0.3848, 0.3065, 0.4154, 0.3065, 0.3848, 0.3065, 0.3647, 0.2678, 0.3784, 0.2134, 0.4218, 0.2134, 0.4354, 0.2678, 0.2228, 0.3578, 0.2, 0.3877, 0.1773, 0.3578, 0.1847, 0.3065, 0.2153, 0.3065, 0.1784, 0.2134, 0.2217, 0.2134, 0.2354, 0.2678, 0.2153, 0.3065, 0.1847, 0.3065, 0.1647, 0.2678, 1.023, 0.3578, 1.0, 0.3877, 0.9774, 0.3578, 0.9849, 0.3065, 1.015, 0.3065, 0.9785, 0.2134, 1.022, 0.2134, 1.036, 0.2678, 1.015, 0.3065, 0.9849, 0.3065, 0.9649, 0.2678, 0.8229, 0.3578, 0.8002, 0.3877, 0.7774, 0.3578, 0.7849, 0.3065, 0.8155, 0.3065, 0.7785, 0.2134, 0.8219, 0.2134, 0.8355, 0.2678, 0.8155, 0.3065, 0.7849, 0.3065, 0.7648, 0.2678, 0.6229, 0.3578, 0.6001, 0.3877, 0.5773, 0.3578, 0.5848, 0.3065, 0.6154, 0.3065, 0.5277, 0.3446, 0.5309, 0.2863, 0.5648, 0.2678, 0.5848, 0.3065, 0.5773, 0.3578, 0.5528, 0.378, 0.3154, 0.6834, 0.2848, 0.6834, 0.2773, 0.6321, 0.3001, 0.6022, 0.3228, 0.6321, 0.251, 0.554, 0.2753, 0.523, 0.3001, 0.5511, 0.3001, 0.6022, 0.2773, 0.6321, 0.2527, 0.612, 0.1153, 0.6834, 0.08473, 0.6834, 0.07724, 0.6321, 0.1, 0.6022, 0.1228, 0.6321, 0.05094, 0.554, 0.07522, 0.523, 0.1, 0.5511, 0.1, 0.6022, 0.07724, 0.6321, 0.05269, 0.612, 0.9155, 0.6834, 0.8849, 0.6834, 0.8774, 0.6321, 0.9002, 0.6022, 0.923, 0.6321, 0.8511, 0.554, 0.8754, 0.523, 0.9002, 0.5511, 0.9002, 0.6022, 0.8774, 0.6321, 0.8529, 0.612, 0.7154, 0.6834, 0.6849, 0.6834, 0.6774, 0.6321, 0.7001, 0.6022, 0.7229, 0.6321, 0.6511, 0.554, 0.6753, 0.523, 0.7001, 0.5511, 0.7001, 0.6022, 0.6774, 0.6321, 0.6528, 0.612, 0.5154, 0.6834, 0.4848, 0.6834, 0.4773, 0.6321, 0.5001, 0.6022, 0.5229, 0.6321, 0.451, 0.554, 0.4753, 0.523, 0.5001, 0.5511, 0.5001, 0.6022, 0.4773, 0.6321, 0.4528, 0.612, 0.6001, 0.9663, 0.8002, 0.9663, 1.0, 0.9663, 0.2, 0.9663, 0.4001, 0.9663, 0.2, 0.9663, 0.2, 0.9152, 0.2639, 0.8778, 0.3362, 0.8778, 0.4001, 0.9152, 0.4001, 0.9663, 0.1639, 0.1122, 0.2362, 0.1122, 0.2529, 0.1688, 0.2217, 0.2134, 0.1784, 0.2134, 0.1472, 0.1688, 0.4218, 0.2134, 0.3784, 0.2134, 0.3473, 0.1688, 0.364, 0.1122, 0.4362, 0.1122, 0.4529, 0.1688, 0.2724, 0.3446, 0.2692, 0.2863, 0.3001, 0.254, 0.3309, 0.2863, 0.3277, 0.3446, 0.3001, 0.3719, 0.4725, 0.3446, 0.4693, 0.2863, 0.5001, 0.254, 0.5309, 0.2863, 0.5277, 0.3446, 0.5001, 0.3719, 0.6218, 0.2134, 0.5784, 0.2134, 0.5473, 0.1688, 0.564, 0.1122, 0.6362, 0.1122, 0.6529, 0.1688, 0.9641, 0.1122, 1.036, 0.1122, 1.053, 0.1688, 1.022, 0.2134, 0.9785, 0.2134, 0.9474, 0.1688, 0.07239, 0.3446, 0.0692, 0.2863, 0.1, 0.254, 0.1308, 0.2863, 0.1276, 0.3446, 0.1, 0.3719, 0.764, 0.1122, 0.8363, 0.1122, 0.853, 0.1688, 0.8219, 0.2134, 0.7785, 0.2134, 0.7473, 0.1688, 0.8726, 0.3446, 0.8694, 0.2863, 0.9002, 0.254, 0.931, 0.2863, 0.9278, 0.3446, 0.9002, 0.3719, 0.6725, 0.3446, 0.6693, 0.2863, 0.7001, 0.254, 0.731, 0.2863, 0.7278, 0.3446, 0.7001, 0.3719, 0.4249, 0.467, 0.4492, 0.4359, 0.4744, 0.4641, 0.4753, 0.523, 0.451, 0.554, 0.4258, 0.5258, 0.5492, 0.554, 0.5249, 0.523, 0.5258, 0.4641, 0.551, 0.4359, 0.5753, 0.467, 0.5745, 0.5258, 0.2248, 0.467, 0.2491, 0.4359, 0.2744, 0.4641, 0.2753, 0.523, 0.251, 0.554, 0.2257, 0.5258, 0.3491, 0.554, 0.3249, 0.523, 0.3257, 0.4641, 0.351, 0.4359, 0.3753, 0.467, 0.3744, 0.5258, 0.0248, 0.467, 0.04908, 0.4359, 0.07435, 0.4641, 0.07522, 0.523, 0.05094, 0.554, 0.02567, 0.5258, 0.1491, 0.554, 0.1248, 0.523, 0.1257, 0.4641, 0.151, 0.4359, 0.1752, 0.467, 0.1744, 0.5258, 0.825, 0.467, 0.8492, 0.4359, 0.8745, 0.4641, 0.8754, 0.523, 0.8511, 0.554, 0.8258, 0.5258, 0.9493, 0.554, 0.925, 0.523, 0.9259, 0.4641, 0.9511, 0.4359, 0.9754, 0.467, 0.9745, 0.5258, 0.6249, 0.467, 0.6492, 0.4359, 0.6745, 0.4641, 0.6753, 0.523, 0.6511, 0.554, 0.6258, 0.5258, 0.7492, 0.554, 0.7249, 0.523, 0.7258, 0.4641, 0.7511, 0.4359, 0.7754, 0.467, 0.7745, 0.5258, 0.3693, 0.7037, 0.3725, 0.6454, 0.4001, 0.6181, 0.4277, 0.6454, 0.4309, 0.7037, 0.4001, 0.7359, 0.1692, 0.7037, 0.1724, 0.6454, 0.2, 0.6181, 0.2277, 0.6454, 0.2309, 0.7037, 0.2, 0.7359, 0.9694, 0.7037, 0.9726, 0.6454, 1.0, 0.6181, 1.028, 0.6454, 1.031, 0.7037, 1.0, 0.7359, 0.7693, 0.7037, 0.7725, 0.6454, 0.8002, 0.6181, 0.8278, 0.6454, 0.831, 0.7037, 0.8002, 0.7359, 0.5693, 0.7037, 0.5725, 0.6454, 0.6001, 0.6181, 0.6278, 0.6454, 0.6309, 0.7037, 0.6001, 0.7359, 0.2639, 0.8778, 0.2472, 0.8211, 0.2784, 0.7766, 0.3217, 0.7766, 0.3529, 0.8211, 0.3362, 0.8778, 0.5362, 0.8778, 0.464, 0.8778, 0.4473, 0.8211, 0.4784, 0.7766, 0.5218, 0.7766, 0.5529, 0.8211, 0.0639, 0.8778, 0.0472, 0.8211, 0.07833, 0.7766, 0.1217, 0.7766, 0.1528, 0.8211, 0.1361, 0.8778, 0.8641, 0.8778, 0.8474, 0.8211, 0.8785, 0.7766, 0.9219, 0.7766, 0.953, 0.8211, 0.9363, 0.8778, 0.664, 0.8778, 0.6473, 0.8211, 0.6785, 0.7766, 0.7218, 0.7766, 0.753, 0.8211, 0.7363, 0.8778])
me_icosphere_165.materials.append(mat_earth)
me_icosphere_165.update()

# ---- objects
ob_icosphere = bpy.data.objects.new('Icosphere', me_icosphere_002)
ob_icosphere_001 = bpy.data.objects.new('Icosphere.001', me_icosphere_003)
ob_icosphere_003 = bpy.data.objects.new('Icosphere.003', me_icosphere_165)

# ---- transforms, parenting, visibility, modifiers, constraints
ob_icosphere.location = (0.0, 0.0, 0.0)
ob_icosphere_001.location = (0.0, 0.0, 0.0)
ob_icosphere_003.location = (0.0, 0.0, 0.0)
ob_icosphere_003.scale = (0.9499, 0.9499, 0.9499)

# ---- collection membership
col_collection.objects.link(ob_icosphere)
col_collection.objects.link(ob_icosphere_001)
col_collection.objects.link(ob_icosphere_003)

# ---- scene / render settings (as saved in the file)
scene.frame_start = 1; scene.frame_end = 250; scene.frame_set(134)
scene.render.engine = 'BLENDER_EEVEE_NEXT'
scene.cycles.sampling_pattern = 'TABULATED_SOBOL'
scene.view_settings.view_transform = 'Filmic'
bpy.context.view_layer.update()

# ---- added for rendering (the .blend has no active camera and no usable light): camera, sun
cam_auto = bpy.data.cameras.new('AutoCamera')
cam_auto.lens = 50.0
cam_auto.sensor_width = 36.0
cam_auto.clip_end = 1000.0
ob_auto_camera = bpy.data.objects.new('AutoCamera', cam_auto)
scene.collection.objects.link(ob_auto_camera)
ob_auto_camera.location = (19.3965, -23.2757, 15.5172)
ob_auto_camera.rotation_euler = (1.09748, -7.21219e-08, 0.694738)
scene.camera = ob_auto_camera
light_auto_sun = bpy.data.lights.new('AutoSun', 'SUN')
light_auto_sun.energy = 3.0
light_auto_sun.angle = 0.0523599
ob_auto_sun = bpy.data.objects.new('AutoSun', light_auto_sun)
scene.collection.objects.link(ob_auto_sun)
ob_auto_sun.rotation_euler = (0.872665, 0.174533, 0.523599)
bpy.context.view_layer.update()
